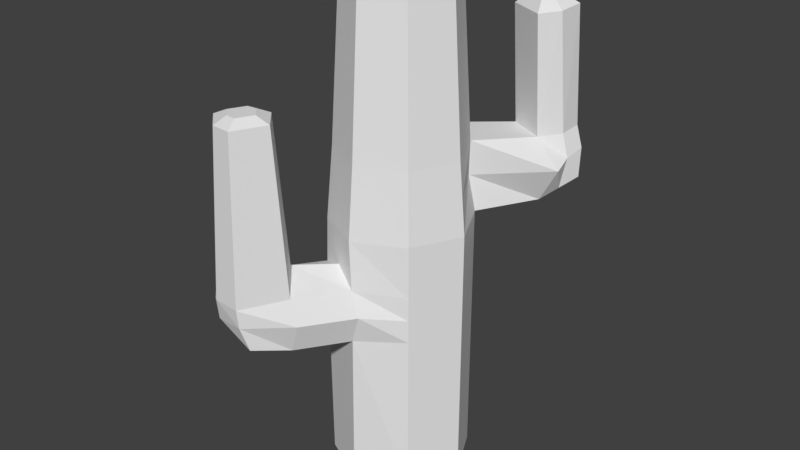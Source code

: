 # Source: Cactus.blend  (saved by Blender 2.79.0; exported with 4.5.12 LTS)
import bpy
from mathutils import Matrix  # noqa: F401  (used for matrix-valued properties, if any)

bpy.ops.wm.read_factory_settings(use_empty=True)
scene = bpy.context.scene
scene.name = 'Scene'

# ---- collections
col_collection_1 = bpy.data.collections.new('Collection 1'); scene.collection.children.link(col_collection_1)

# ---- world
world_world = bpy.data.worlds.new('World'); scene.world = world_world
world_world.color = (0.05088, 0.05088, 0.05088)
world_world.use_sun_shadow = False
world_world.sun_shadow_jitter_overblur = 0.0
world_world.cycles.sampling_method = 'MANUAL'

# ---- meshes
me_cube_002 = bpy.data.meshes.new('Cube.002')
me_cube_002.from_pydata([(-0.3701, -0.3701, -1.0), (-0.3701, -0.3701, 1.0), (-0.3701, 0.3701, -1.0), (-0.3701, 0.3701, 1.0), (0.3701, -0.3701, -1.0), (0.3701, -0.3701, 1.0), (0.3701, 0.3701, -1.0), (0.3701, 0.3701, 1.0), (0.0, 0.5552, -1.0), (0.0, 0.5552, 1.0), (0.0, -0.5552, -1.0), (0.0, -0.5552, 1.0), (-0.5552, 0.0, -1.0), (-0.5552, 0.0, 1.0), (0.5552, 0.0, -1.0), (0.5552, 0.0, 1.0), (-0.2496, -1.108e-09, 2.819), (0.0, 0.0, -1.0), (-0.4306, -4.736e-09, 2.713), (-0.2871, 0.2871, 2.713), (0.0, 0.4306, 2.713), (0.2871, 0.2871, 2.713), (0.4306, -4.736e-09, 2.713), (0.2871, -0.2871, 2.713), (0.0, -0.4306, 2.713), (-0.2871, -0.2871, 2.713), (0.0, 0.5052, 1.541), (-0.1664, 0.1664, 2.819), (-1.676e-09, 0.2496, 2.819), (0.1664, 0.1664, 2.819), (0.2496, -1.108e-09, 2.819), (0.1664, -0.1664, 2.819), (-1.676e-09, -0.2496, 2.819), (-0.1664, -0.1664, 2.819), (-1.676e-09, -1.108e-09, 2.819), (-0.3368, 0.3368, 1.541), (0.0, -0.5052, 1.541), (0.3368, -0.3368, 1.541), (-0.5052, -1.9e-09, 1.541), (-0.3368, -0.3368, 1.541), (0.3368, 0.3368, 1.541), (0.5052, -1.9e-09, 1.541), (0.2473, 1.002, 1.002), (0.6174, 0.8172, 1.002), (0.2863, 0.9623, 1.477), (0.5687, 0.8211, 1.477), (0.4221, 1.237, 1.151), (0.7922, 1.051, 1.151), (0.4329, 1.256, 1.515), (0.7154, 1.114, 1.515), (0.2623, 0.9144, 2.375), (0.5448, 0.7732, 2.375), (0.409, 1.208, 2.413), (0.6914, 1.066, 2.413), (-0.1727, 0.5302, 1.271), (0.0, -0.5302, 1.271), (-0.3534, -0.3534, 1.271), (0.3192, 0.3534, 1.271), (0.5302, -9.501e-10, 1.271), (-0.3534, 0.3534, 1.271), (0.3534, -0.3534, 1.271), (-0.5302, -9.501e-10, 1.271), (0.2816, 0.9773, 1.272), (0.7735, 0.8006, 1.272), (0.4221, 1.269, 1.363), (0.7756, 1.093, 1.363), (0.3095, 1.146, 1.496), (0.3347, 1.119, 1.076), (0.7048, 0.9343, 1.076), (0.7013, 0.9496, 1.496), (0.2764, 1.079, 2.394), (0.6682, 0.8832, 2.394), (0.7512, 0.9465, 1.318), (0.2717, 1.123, 1.318), (0.4033, 0.9546, 2.483), (0.4924, 0.9101, 2.483), (0.4495, 1.047, 2.495), (0.5386, 1.003, 2.495), (0.4077, 1.007, 2.489), (0.5313, 0.9448, 2.489), (-0.3972, -0.3566, 0.2253), (-0.3972, -0.3566, 0.6335), (-0.3701, 0.3701, 0.6074), (-0.3701, 0.3701, 0.2513), (0.3701, 0.3701, 0.6074), (0.3701, 0.3701, 0.2513), (0.3701, -0.3701, 0.6074), (0.3701, -0.3701, 0.2513), (0.02711, -0.5687, 0.6335), (0.02711, -0.5687, 0.2253), (0.0, 0.5552, 0.6074), (0.0, 0.5552, 0.2513), (0.5552, 0.0, 0.6074), (0.5552, 0.0, 0.2513), (-0.5552, 0.0, 0.6074), (-0.5552, 0.0, 0.2513), (-0.6118, -0.7342, 0.25), (-0.6118, -0.7342, 0.6582), (-0.1875, -0.9464, 0.6582), (-0.1875, -0.9464, 0.25), (-0.7368, -1.01, 0.3338), (-0.7801, -1.071, 0.6582), (-0.3557, -1.283, 0.6582), (-0.3125, -1.223, 0.3338), (-0.2699, -0.9623, 1.9), (-0.5762, -0.8091, 1.9), (-0.3913, -1.205, 1.9), (-0.6976, -1.052, 1.9), (-0.4442, -0.2947, 0.4653), (-0.3701, 0.3701, 0.4294), (0.3701, 0.3701, 0.4294), (0.3701, -0.3701, 0.4294), (0.1005, -0.5879, 0.4493), (0.0, 0.5552, 0.4294), (0.5552, 0.0, 0.4294), (-0.5552, 0.0, 0.4294), (-0.6588, -0.6724, 0.49), (-0.1141, -0.9656, 0.474), (-0.8088, -1.073, 0.4949), (-0.3484, -1.272, 0.5159), (-0.1851, 0.4626, -1.0), (-0.1851, -0.4626, 1.0), (-0.1851, 0.4626, 1.0), (-0.1851, -0.4626, -1.0), (-0.2776, 0.0, -1.0), (-0.1435, -0.3588, 2.713), (-0.1435, 0.3588, 2.713), (-0.0832, -0.208, 2.819), (-0.0832, 0.208, 2.819), (-0.1248, -1.108e-09, 2.819), (-0.1684, 0.421, 1.541), (-0.1684, -0.421, 1.541), (-0.1767, -0.4418, 1.271), (-0.2631, 0.4418, 1.271), (-0.1851, 0.4626, 0.2513), (-0.1851, 0.4626, 0.6074), (-0.1851, -0.4626, 0.2253), (-0.1851, -0.4626, 0.7272), (-0.3996, -0.8403, 0.25), (-0.3996, -0.7217, 0.7519), (-0.5246, -1.116, 0.3338), (-0.5679, -1.265, 0.6582), (-0.423, -0.8001, 1.9), (-0.5445, -1.192, 1.9), (-0.5856, -1.234, 0.4911), (-0.1851, 0.4626, 0.4294), (-0.4526, -0.8991, 1.948), (-0.5312, -0.9038, 1.948), (-0.5149, -1.1, 1.948), (-0.5935, -1.028, 1.948), (-0.4363, -1.107, 1.948), (-0.374, -0.9823, 1.948)], [], [(94, 13, 3, 82), (90, 9, 7, 84), (92, 15, 5, 86), (137, 121, 1, 81), (17, 14, 4, 10), (131, 36, 24, 125), (35, 38, 18, 19), (124, 17, 10, 123), (86, 5, 11, 88), (135, 122, 9, 90), (120, 8, 17, 124), (130, 35, 19, 126), (36, 37, 23, 24), (8, 6, 14, 17), (84, 7, 15, 92), (81, 1, 13, 94), (22, 21, 29, 30), (21, 20, 28, 29), (125, 24, 32, 127), (24, 23, 31, 32), (40, 26, 20, 21), (41, 40, 21, 22), (38, 39, 25, 18), (37, 41, 22, 23), (129, 16, 33, 127), (30, 34, 32, 31), (29, 28, 34, 30), (128, 27, 16, 129), (126, 19, 27, 128), (23, 22, 30, 31), (19, 18, 16, 27), (18, 25, 33, 16), (60, 58, 41, 37), (61, 56, 39, 38), (58, 57, 40, 41), (57, 7, 43, 63), (55, 60, 37, 36), (133, 59, 35, 130), (59, 61, 38, 35), (132, 55, 36, 131), (73, 66, 48, 64), (26, 40, 45, 44), (7, 9, 42, 43), (54, 26, 44, 62), (65, 64, 48, 49), (72, 68, 47, 65), (68, 67, 46, 47), (66, 44, 50, 70), (51, 71, 79, 75), (69, 49, 53, 71), (49, 48, 52, 53), (44, 45, 51, 50), (69, 72, 65, 49), (47, 46, 64, 65), (9, 54, 62, 42), (67, 73, 64, 46), (121, 11, 55, 132), (3, 13, 61, 59), (122, 3, 59, 133), (11, 5, 60, 55), (40, 57, 63, 45), (15, 7, 57, 58), (13, 1, 56, 61), (5, 15, 58, 60), (42, 62, 73, 67), (45, 63, 72, 69), (45, 69, 71, 51), (70, 50, 74, 78), (48, 66, 70, 52), (43, 42, 67, 68), (63, 43, 68, 72), (62, 44, 66, 73), (78, 79, 77, 76), (74, 75, 79, 78), (53, 52, 76, 77), (71, 53, 77, 79), (52, 70, 78, 76), (50, 51, 75, 74), (0, 80, 95, 12), (108, 81, 94, 115), (6, 85, 93, 14), (110, 84, 92, 114), (120, 134, 91, 8), (145, 135, 90, 113), (4, 87, 89, 10), (111, 86, 88, 112), (123, 136, 80, 0), (136, 89, 99, 138), (14, 93, 87, 4), (114, 92, 86, 111), (8, 91, 85, 6), (113, 90, 84, 110), (12, 95, 83, 2), (115, 94, 82, 109), (139, 97, 105, 142), (112, 88, 98, 117), (137, 81, 97, 139), (108, 80, 96, 116), (144, 141, 101, 118), (117, 98, 102, 119), (138, 99, 103, 140), (116, 96, 100, 118), (107, 143, 148, 149), (97, 101, 107, 105), (102, 98, 104, 106), (141, 102, 106, 143), (97, 116, 118, 101), (99, 117, 119, 103), (140, 144, 118, 100), (81, 108, 116, 97), (89, 112, 117, 99), (95, 115, 109, 83), (91, 113, 110, 85), (93, 114, 111, 87), (87, 111, 112, 89), (134, 145, 113, 91), (85, 110, 114, 93), (80, 108, 115, 95), (83, 109, 145, 134), (103, 119, 144, 140), (101, 141, 143, 107), (106, 104, 151, 150), (96, 138, 140, 100), (119, 102, 141, 144), (88, 137, 139, 98), (98, 139, 142, 104), (80, 136, 138, 96), (10, 89, 136, 123), (109, 82, 135, 145), (2, 83, 134, 120), (9, 122, 133, 54), (1, 121, 132, 56), (56, 132, 131, 39), (54, 133, 130, 26), (20, 126, 128, 28), (28, 128, 129, 34), (34, 129, 127, 32), (25, 125, 127, 33), (26, 130, 126, 20), (2, 120, 124, 12), (82, 3, 122, 135), (12, 124, 123, 0), (39, 131, 125, 25), (88, 11, 121, 137), (146, 147, 149, 148), (151, 146, 148, 150), (104, 142, 146, 151), (105, 107, 149, 147), (143, 106, 150, 148), (142, 105, 147, 146)])
me_cube_002.use_remesh_preserve_volume = False
me_cube_002.use_remesh_preserve_attributes = False
me_cube_002.use_mirror_vertex_groups = False
me_cube_002.update()

# ---- objects
ob_cube = bpy.data.objects.new('Cube', me_cube_002)

# ---- transforms, parenting, visibility, modifiers, constraints
ob_cube.location = (0.3252, -0.01006, 0.9417)
ob_cube.lineart.crease_threshold = 0.0

# ---- collection membership
col_collection_1.objects.link(ob_cube)

# ---- scene / render settings (as saved in the file)
scene.frame_start = 1; scene.frame_end = 250; scene.frame_set(1)
scene.render.engine = 'BLENDER_EEVEE_NEXT'
scene.render.resolution_percentage = 50
scene.render.dither_intensity = 0.0
scene.cycles.use_denoising = False
scene.cycles.samples = 128
scene.cycles.sampling_pattern = 'TABULATED_SOBOL'
scene.cycles.use_adaptive_sampling = False
scene.cycles.use_light_tree = False
scene.cycles.blur_glossy = 0.0
scene.cycles.sample_clamp_indirect = 0.0
scene.view_settings.view_transform = 'Standard'
bpy.context.view_layer.update()

# ---- added for rendering (the .blend has no active camera and no usable light): camera, sun
cam_auto = bpy.data.cameras.new('AutoCamera')
cam_auto.lens = 50.0
cam_auto.sensor_width = 36.0
cam_auto.clip_end = 1000.0
ob_auto_camera = bpy.data.objects.new('AutoCamera', cam_auto)
scene.collection.objects.link(ob_auto_camera)
ob_auto_camera.location = (4.81784, -5.41796, 5.45209)
ob_auto_camera.rotation_euler = (1.09748, -7.21219e-08, 0.694738)
scene.camera = ob_auto_camera
light_auto_sun = bpy.data.lights.new('AutoSun', 'SUN')
light_auto_sun.energy = 3.0
light_auto_sun.angle = 0.0523599
ob_auto_sun = bpy.data.objects.new('AutoSun', light_auto_sun)
scene.collection.objects.link(ob_auto_sun)
ob_auto_sun.rotation_euler = (0.872665, 0.174533, 0.523599)
bpy.context.view_layer.update()
